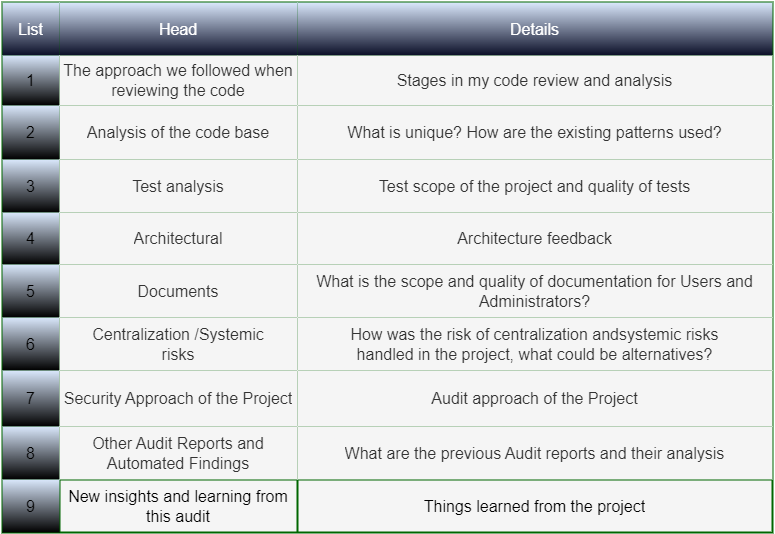

The diagram above was exported from draw.io. Its source (the exported page's mxGraphModel, read from the mxfile embedded in the PNG):
<mxGraphModel dx="961" dy="434" grid="1" gridSize="10" guides="1" tooltips="1" connect="1" arrows="1" fold="1" page="1" pageScale="1" pageWidth="827" pageHeight="1169" math="0" shadow="0">
  <root>
    <mxCell id="0" />
    <mxCell id="1" parent="0" />
    <mxCell id="f-DxQ0UygGjnUG6dF8-A-1" value="" style="shape=table;startSize=0;container=1;collapsible=0;childLayout=tableLayout;fontSize=16;fillColor=#f5f5f5;strokeColor=#006600;fontColor=#333333;strokeWidth=2;perimeterSpacing=24;" parent="1" vertex="1">
      <mxGeometry x="30" y="90" width="770" height="530" as="geometry" />
    </mxCell>
    <mxCell id="f-DxQ0UygGjnUG6dF8-A-2" value="" style="shape=tableRow;horizontal=0;startSize=0;swimlaneHead=0;swimlaneBody=0;strokeColor=inherit;top=0;left=0;bottom=0;right=0;collapsible=0;dropTarget=0;fillColor=none;points=[[0,0.5],[1,0.5]];portConstraint=eastwest;fontSize=16;strokeWidth=3;" parent="f-DxQ0UygGjnUG6dF8-A-1" vertex="1">
      <mxGeometry width="770" height="53" as="geometry" />
    </mxCell>
    <mxCell id="f-DxQ0UygGjnUG6dF8-A-3" value="&lt;font color=&quot;#ffffff&quot;&gt;List&lt;/font&gt;" style="shape=partialRectangle;html=1;whiteSpace=wrap;connectable=0;strokeColor=#36393d;overflow=hidden;fillColor=#DAE8FC;top=0;left=0;bottom=0;right=0;pointerEvents=1;fontSize=16;gradientColor=#0A0E27;strokeWidth=5;" parent="f-DxQ0UygGjnUG6dF8-A-2" vertex="1">
      <mxGeometry width="57" height="53" as="geometry">
        <mxRectangle width="57" height="53" as="alternateBounds" />
      </mxGeometry>
    </mxCell>
    <mxCell id="f-DxQ0UygGjnUG6dF8-A-4" value="Head" style="shape=partialRectangle;html=1;whiteSpace=wrap;connectable=0;strokeColor=#005700;overflow=hidden;fillColor=#DAE8FC;top=0;left=0;bottom=0;right=0;pointerEvents=1;fontSize=16;fontColor=#ffffff;gradientColor=#0A0E27;strokeWidth=5;" parent="f-DxQ0UygGjnUG6dF8-A-2" vertex="1">
      <mxGeometry x="57" width="238" height="53" as="geometry">
        <mxRectangle width="238" height="53" as="alternateBounds" />
      </mxGeometry>
    </mxCell>
    <mxCell id="f-DxQ0UygGjnUG6dF8-A-5" value="Details" style="shape=partialRectangle;html=1;whiteSpace=wrap;connectable=0;strokeColor=#005700;overflow=hidden;fillColor=#DAE8FC;top=0;left=0;bottom=0;right=0;pointerEvents=1;fontSize=16;fontColor=#ffffff;gradientColor=#0A0E27;strokeWidth=5;" parent="f-DxQ0UygGjnUG6dF8-A-2" vertex="1">
      <mxGeometry x="295" width="475" height="53" as="geometry">
        <mxRectangle width="475" height="53" as="alternateBounds" />
      </mxGeometry>
    </mxCell>
    <mxCell id="f-DxQ0UygGjnUG6dF8-A-6" value="" style="shape=tableRow;horizontal=0;startSize=0;swimlaneHead=0;swimlaneBody=0;strokeColor=inherit;top=0;left=0;bottom=0;right=0;collapsible=0;dropTarget=0;fillColor=none;points=[[0,0.5],[1,0.5]];portConstraint=eastwest;fontSize=16;" parent="f-DxQ0UygGjnUG6dF8-A-1" vertex="1">
      <mxGeometry y="53" width="770" height="50" as="geometry" />
    </mxCell>
    <mxCell id="f-DxQ0UygGjnUG6dF8-A-7" value="1" style="shape=partialRectangle;html=1;whiteSpace=wrap;connectable=0;strokeColor=#005700;overflow=hidden;fillColor=#DAE8FC;top=0;left=0;bottom=0;right=0;pointerEvents=1;fontSize=16;gradientColor=default;strokeWidth=5;" parent="f-DxQ0UygGjnUG6dF8-A-6" vertex="1">
      <mxGeometry width="57" height="50" as="geometry">
        <mxRectangle width="57" height="50" as="alternateBounds" />
      </mxGeometry>
    </mxCell>
    <mxCell id="f-DxQ0UygGjnUG6dF8-A-8" value="The approach we followed when reviewing the code" style="shape=partialRectangle;html=1;whiteSpace=wrap;connectable=0;strokeColor=#005700;overflow=hidden;fillColor=#f5f5f5;top=0;left=0;bottom=0;right=0;pointerEvents=1;fontSize=16;fontColor=#333333;strokeWidth=2;perimeterSpacing=4;" parent="f-DxQ0UygGjnUG6dF8-A-6" vertex="1">
      <mxGeometry x="57" width="238" height="50" as="geometry">
        <mxRectangle width="238" height="50" as="alternateBounds" />
      </mxGeometry>
    </mxCell>
    <mxCell id="f-DxQ0UygGjnUG6dF8-A-9" value="Stages in my code review and analysis" style="shape=partialRectangle;html=1;whiteSpace=wrap;connectable=0;strokeColor=#005700;overflow=hidden;fillColor=#f5f5f5;top=0;left=0;bottom=0;right=0;pointerEvents=1;fontSize=16;fontColor=#333333;strokeWidth=2;perimeterSpacing=4;" parent="f-DxQ0UygGjnUG6dF8-A-6" vertex="1">
      <mxGeometry x="295" width="475" height="50" as="geometry">
        <mxRectangle width="475" height="50" as="alternateBounds" />
      </mxGeometry>
    </mxCell>
    <mxCell id="f-DxQ0UygGjnUG6dF8-A-10" value="" style="shape=tableRow;horizontal=0;startSize=0;swimlaneHead=0;swimlaneBody=0;strokeColor=inherit;top=0;left=0;bottom=0;right=0;collapsible=0;dropTarget=0;fillColor=none;points=[[0,0.5],[1,0.5]];portConstraint=eastwest;fontSize=16;" parent="f-DxQ0UygGjnUG6dF8-A-1" vertex="1">
      <mxGeometry y="103" width="770" height="54" as="geometry" />
    </mxCell>
    <mxCell id="f-DxQ0UygGjnUG6dF8-A-11" value="2" style="shape=partialRectangle;html=1;whiteSpace=wrap;connectable=0;strokeColor=#005700;overflow=hidden;fillColor=#DAE8FC;top=0;left=0;bottom=0;right=0;pointerEvents=1;fontSize=16;gradientColor=#000000;strokeWidth=5;" parent="f-DxQ0UygGjnUG6dF8-A-10" vertex="1">
      <mxGeometry width="57" height="54" as="geometry">
        <mxRectangle width="57" height="54" as="alternateBounds" />
      </mxGeometry>
    </mxCell>
    <mxCell id="f-DxQ0UygGjnUG6dF8-A-12" value="Analysis of the code base" style="shape=partialRectangle;html=1;whiteSpace=wrap;connectable=0;strokeColor=#005700;overflow=hidden;fillColor=#f5f5f5;top=0;left=0;bottom=0;right=0;pointerEvents=1;fontSize=16;fontColor=#333333;strokeWidth=2;perimeterSpacing=4;" parent="f-DxQ0UygGjnUG6dF8-A-10" vertex="1">
      <mxGeometry x="57" width="238" height="54" as="geometry">
        <mxRectangle width="238" height="54" as="alternateBounds" />
      </mxGeometry>
    </mxCell>
    <mxCell id="f-DxQ0UygGjnUG6dF8-A-13" value="What is unique? How are the existing patterns used?" style="shape=partialRectangle;html=1;whiteSpace=wrap;connectable=0;strokeColor=#005700;overflow=hidden;fillColor=#f5f5f5;top=0;left=0;bottom=0;right=0;pointerEvents=1;fontSize=16;fontColor=#333333;strokeWidth=2;perimeterSpacing=4;" parent="f-DxQ0UygGjnUG6dF8-A-10" vertex="1">
      <mxGeometry x="295" width="475" height="54" as="geometry">
        <mxRectangle width="475" height="54" as="alternateBounds" />
      </mxGeometry>
    </mxCell>
    <mxCell id="f-DxQ0UygGjnUG6dF8-A-42" style="shape=tableRow;horizontal=0;startSize=0;swimlaneHead=0;swimlaneBody=0;strokeColor=#005700;top=0;left=0;bottom=0;right=0;collapsible=0;dropTarget=0;fillColor=none;points=[[0,0.5],[1,0.5]];portConstraint=eastwest;fontSize=16;strokeWidth=5;" parent="f-DxQ0UygGjnUG6dF8-A-1" vertex="1">
      <mxGeometry y="157" width="770" height="53" as="geometry" />
    </mxCell>
    <mxCell id="f-DxQ0UygGjnUG6dF8-A-43" value="3" style="shape=partialRectangle;html=1;whiteSpace=wrap;connectable=0;strokeColor=#005700;overflow=hidden;fillColor=#DAE8FC;top=0;left=0;bottom=0;right=0;pointerEvents=1;fontSize=16;gradientColor=default;" parent="f-DxQ0UygGjnUG6dF8-A-42" vertex="1">
      <mxGeometry width="57" height="53" as="geometry">
        <mxRectangle width="57" height="53" as="alternateBounds" />
      </mxGeometry>
    </mxCell>
    <mxCell id="f-DxQ0UygGjnUG6dF8-A-44" value="Test analysis" style="shape=partialRectangle;html=1;whiteSpace=wrap;connectable=0;strokeColor=#005700;overflow=hidden;fillColor=#f5f5f5;top=0;left=0;bottom=0;right=0;pointerEvents=1;fontSize=16;fontColor=#333333;strokeWidth=2;perimeterSpacing=4;" parent="f-DxQ0UygGjnUG6dF8-A-42" vertex="1">
      <mxGeometry x="57" width="238" height="53" as="geometry">
        <mxRectangle width="238" height="53" as="alternateBounds" />
      </mxGeometry>
    </mxCell>
    <mxCell id="f-DxQ0UygGjnUG6dF8-A-45" value="Test scope of the project and quality of tests" style="shape=partialRectangle;html=1;whiteSpace=wrap;connectable=0;strokeColor=#005700;overflow=hidden;fillColor=#f5f5f5;top=0;left=0;bottom=0;right=0;pointerEvents=1;fontSize=16;fontColor=#333333;strokeWidth=2;perimeterSpacing=4;" parent="f-DxQ0UygGjnUG6dF8-A-42" vertex="1">
      <mxGeometry x="295" width="475" height="53" as="geometry">
        <mxRectangle width="475" height="53" as="alternateBounds" />
      </mxGeometry>
    </mxCell>
    <mxCell id="f-DxQ0UygGjnUG6dF8-A-38" style="shape=tableRow;horizontal=0;startSize=0;swimlaneHead=0;swimlaneBody=0;strokeColor=#005700;top=0;left=0;bottom=0;right=0;collapsible=0;dropTarget=0;fillColor=none;points=[[0,0.5],[1,0.5]];portConstraint=eastwest;fontSize=16;swimlaneFillColor=#0A0E27;strokeWidth=5;" parent="f-DxQ0UygGjnUG6dF8-A-1" vertex="1">
      <mxGeometry y="210" width="770" height="52" as="geometry" />
    </mxCell>
    <mxCell id="f-DxQ0UygGjnUG6dF8-A-39" value="4" style="shape=partialRectangle;html=1;whiteSpace=wrap;connectable=0;strokeColor=#005700;overflow=hidden;fillColor=#DAE8FC;top=0;left=0;bottom=0;right=0;pointerEvents=1;fontSize=16;gradientColor=default;" parent="f-DxQ0UygGjnUG6dF8-A-38" vertex="1">
      <mxGeometry width="57" height="52" as="geometry">
        <mxRectangle width="57" height="52" as="alternateBounds" />
      </mxGeometry>
    </mxCell>
    <mxCell id="f-DxQ0UygGjnUG6dF8-A-40" value="Architectural" style="shape=partialRectangle;html=1;whiteSpace=wrap;connectable=0;strokeColor=#005700;overflow=hidden;fillColor=#f5f5f5;top=0;left=0;bottom=0;right=0;pointerEvents=1;fontSize=16;fontColor=#333333;strokeWidth=2;perimeterSpacing=4;" parent="f-DxQ0UygGjnUG6dF8-A-38" vertex="1">
      <mxGeometry x="57" width="238" height="52" as="geometry">
        <mxRectangle width="238" height="52" as="alternateBounds" />
      </mxGeometry>
    </mxCell>
    <mxCell id="f-DxQ0UygGjnUG6dF8-A-41" value="Architecture feedback" style="shape=partialRectangle;html=1;whiteSpace=wrap;connectable=0;strokeColor=#005700;overflow=hidden;fillColor=#f5f5f5;top=0;left=0;bottom=0;right=0;pointerEvents=1;fontSize=16;fontColor=#333333;strokeWidth=2;perimeterSpacing=4;" parent="f-DxQ0UygGjnUG6dF8-A-38" vertex="1">
      <mxGeometry x="295" width="475" height="52" as="geometry">
        <mxRectangle width="475" height="52" as="alternateBounds" />
      </mxGeometry>
    </mxCell>
    <mxCell id="f-DxQ0UygGjnUG6dF8-A-14" style="shape=tableRow;horizontal=0;startSize=0;swimlaneHead=0;swimlaneBody=0;strokeColor=inherit;top=0;left=0;bottom=0;right=0;collapsible=0;dropTarget=0;fillColor=none;points=[[0,0.5],[1,0.5]];portConstraint=eastwest;fontSize=16;" parent="f-DxQ0UygGjnUG6dF8-A-1" vertex="1">
      <mxGeometry y="262" width="770" height="53" as="geometry" />
    </mxCell>
    <mxCell id="f-DxQ0UygGjnUG6dF8-A-15" value="5" style="shape=partialRectangle;html=1;whiteSpace=wrap;connectable=0;strokeColor=#005700;overflow=hidden;fillColor=#DAE8FC;top=0;left=0;bottom=0;right=0;pointerEvents=1;fontSize=16;gradientColor=default;" parent="f-DxQ0UygGjnUG6dF8-A-14" vertex="1">
      <mxGeometry width="57" height="53" as="geometry">
        <mxRectangle width="57" height="53" as="alternateBounds" />
      </mxGeometry>
    </mxCell>
    <mxCell id="f-DxQ0UygGjnUG6dF8-A-16" value="Documents" style="shape=partialRectangle;html=1;whiteSpace=wrap;connectable=0;strokeColor=#005700;overflow=hidden;fillColor=#f5f5f5;top=0;left=0;bottom=0;right=0;pointerEvents=1;fontSize=16;fontColor=#333333;strokeWidth=2;perimeterSpacing=3;" parent="f-DxQ0UygGjnUG6dF8-A-14" vertex="1">
      <mxGeometry x="57" width="238" height="53" as="geometry">
        <mxRectangle width="238" height="53" as="alternateBounds" />
      </mxGeometry>
    </mxCell>
    <mxCell id="f-DxQ0UygGjnUG6dF8-A-17" value="What is the scope and quality of documentation for Users and Administrators?" style="shape=partialRectangle;html=1;whiteSpace=wrap;connectable=0;strokeColor=#006600;overflow=hidden;fillColor=#f5f5f5;top=0;left=0;bottom=0;right=0;pointerEvents=1;fontSize=16;fontColor=#333333;strokeWidth=2;perimeterSpacing=4;" parent="f-DxQ0UygGjnUG6dF8-A-14" vertex="1">
      <mxGeometry x="295" width="475" height="53" as="geometry">
        <mxRectangle width="475" height="53" as="alternateBounds" />
      </mxGeometry>
    </mxCell>
    <mxCell id="f-DxQ0UygGjnUG6dF8-A-18" style="shape=tableRow;horizontal=0;startSize=0;swimlaneHead=0;swimlaneBody=0;strokeColor=inherit;top=0;left=0;bottom=0;right=0;collapsible=0;dropTarget=0;fillColor=none;points=[[0,0.5],[1,0.5]];portConstraint=eastwest;fontSize=16;" parent="f-DxQ0UygGjnUG6dF8-A-1" vertex="1">
      <mxGeometry y="315" width="770" height="53" as="geometry" />
    </mxCell>
    <mxCell id="f-DxQ0UygGjnUG6dF8-A-19" value="6" style="shape=partialRectangle;html=1;whiteSpace=wrap;connectable=0;strokeColor=#005700;overflow=hidden;fillColor=#DAE8FC;top=0;left=0;bottom=0;right=0;pointerEvents=1;fontSize=16;gradientColor=default;" parent="f-DxQ0UygGjnUG6dF8-A-18" vertex="1">
      <mxGeometry width="57" height="53" as="geometry">
        <mxRectangle width="57" height="53" as="alternateBounds" />
      </mxGeometry>
    </mxCell>
    <mxCell id="f-DxQ0UygGjnUG6dF8-A-20" value="Centralization /Systemic&lt;br&gt;risks" style="shape=partialRectangle;html=1;whiteSpace=wrap;connectable=0;strokeColor=#005700;overflow=hidden;fillColor=#f5f5f5;top=0;left=0;bottom=0;right=0;pointerEvents=1;fontSize=16;fontColor=#333333;strokeWidth=2;perimeterSpacing=3;" parent="f-DxQ0UygGjnUG6dF8-A-18" vertex="1">
      <mxGeometry x="57" width="238" height="53" as="geometry">
        <mxRectangle width="238" height="53" as="alternateBounds" />
      </mxGeometry>
    </mxCell>
    <mxCell id="f-DxQ0UygGjnUG6dF8-A-21" value="How was the risk of centralization andsystemic risks&lt;br&gt;handled in the project, what could be alternatives?" style="shape=partialRectangle;html=1;whiteSpace=wrap;connectable=0;strokeColor=#006600;overflow=hidden;fillColor=#f5f5f5;top=0;left=0;bottom=0;right=0;pointerEvents=1;fontSize=16;fontColor=#333333;strokeWidth=2;perimeterSpacing=4;" parent="f-DxQ0UygGjnUG6dF8-A-18" vertex="1">
      <mxGeometry x="295" width="475" height="53" as="geometry">
        <mxRectangle width="475" height="53" as="alternateBounds" />
      </mxGeometry>
    </mxCell>
    <mxCell id="f-DxQ0UygGjnUG6dF8-A-22" style="shape=tableRow;horizontal=0;startSize=0;swimlaneHead=0;swimlaneBody=0;strokeColor=#006600;top=0;left=0;bottom=0;right=0;collapsible=0;dropTarget=0;fillColor=none;points=[[0,0.5],[1,0.5]];portConstraint=eastwest;fontSize=16;" parent="f-DxQ0UygGjnUG6dF8-A-1" vertex="1">
      <mxGeometry y="368" width="770" height="56" as="geometry" />
    </mxCell>
    <mxCell id="f-DxQ0UygGjnUG6dF8-A-23" value="7" style="shape=partialRectangle;html=1;whiteSpace=wrap;connectable=0;strokeColor=#005700;overflow=hidden;fillColor=#DAE8FC;top=0;left=0;bottom=0;right=0;pointerEvents=1;fontSize=16;gradientColor=default;" parent="f-DxQ0UygGjnUG6dF8-A-22" vertex="1">
      <mxGeometry width="57" height="56" as="geometry">
        <mxRectangle width="57" height="56" as="alternateBounds" />
      </mxGeometry>
    </mxCell>
    <mxCell id="f-DxQ0UygGjnUG6dF8-A-24" value="Security Approach of the Project" style="shape=partialRectangle;html=1;whiteSpace=wrap;connectable=0;strokeColor=#006600;overflow=hidden;fillColor=#f5f5f5;top=0;left=0;bottom=0;right=0;pointerEvents=1;fontSize=16;fontColor=#333333;strokeWidth=3;perimeterSpacing=3;" parent="f-DxQ0UygGjnUG6dF8-A-22" vertex="1">
      <mxGeometry x="57" width="238" height="56" as="geometry">
        <mxRectangle width="238" height="56" as="alternateBounds" />
      </mxGeometry>
    </mxCell>
    <mxCell id="f-DxQ0UygGjnUG6dF8-A-25" value="Audit approach of the Project" style="shape=partialRectangle;html=1;whiteSpace=wrap;connectable=0;strokeColor=#006600;overflow=hidden;fillColor=#f5f5f5;top=0;left=0;bottom=0;right=0;pointerEvents=1;fontSize=16;fontColor=#333333;strokeWidth=3;perimeterSpacing=3;" parent="f-DxQ0UygGjnUG6dF8-A-22" vertex="1">
      <mxGeometry x="295" width="475" height="56" as="geometry">
        <mxRectangle width="475" height="56" as="alternateBounds" />
      </mxGeometry>
    </mxCell>
    <mxCell id="f-DxQ0UygGjnUG6dF8-A-30" style="shape=tableRow;horizontal=0;startSize=0;swimlaneHead=0;swimlaneBody=0;strokeColor=#006600;top=0;left=0;bottom=0;right=0;collapsible=0;dropTarget=0;fillColor=none;points=[[0,0.5],[1,0.5]];portConstraint=eastwest;fontSize=16;strokeWidth=2;perimeterSpacing=4;" parent="f-DxQ0UygGjnUG6dF8-A-1" vertex="1">
      <mxGeometry y="424" width="770" height="53" as="geometry" />
    </mxCell>
    <mxCell id="f-DxQ0UygGjnUG6dF8-A-31" value="8" style="shape=partialRectangle;html=1;whiteSpace=wrap;connectable=0;strokeColor=#0e8088;overflow=hidden;fillColor=#DAE8FC;top=0;left=0;bottom=0;right=0;pointerEvents=1;fontSize=16;gradientColor=default;" parent="f-DxQ0UygGjnUG6dF8-A-30" vertex="1">
      <mxGeometry width="57" height="53" as="geometry">
        <mxRectangle width="57" height="53" as="alternateBounds" />
      </mxGeometry>
    </mxCell>
    <mxCell id="f-DxQ0UygGjnUG6dF8-A-32" value="Other Audit Reports and Automated Findings" style="shape=partialRectangle;html=1;whiteSpace=wrap;connectable=0;strokeColor=#006600;overflow=hidden;fillColor=#f5f5f5;top=0;left=0;bottom=0;right=0;pointerEvents=1;fontSize=16;fontColor=#333333;strokeWidth=3;perimeterSpacing=3;" parent="f-DxQ0UygGjnUG6dF8-A-30" vertex="1">
      <mxGeometry x="57" width="238" height="53" as="geometry">
        <mxRectangle width="238" height="53" as="alternateBounds" />
      </mxGeometry>
    </mxCell>
    <mxCell id="f-DxQ0UygGjnUG6dF8-A-33" value="What are the previous Audit reports and their analysis" style="shape=partialRectangle;html=1;whiteSpace=wrap;connectable=0;strokeColor=#006600;overflow=hidden;fillColor=#f5f5f5;top=0;left=0;bottom=0;right=0;pointerEvents=1;fontSize=16;fontColor=#333333;strokeWidth=3;perimeterSpacing=3;" parent="f-DxQ0UygGjnUG6dF8-A-30" vertex="1">
      <mxGeometry x="295" width="475" height="53" as="geometry">
        <mxRectangle width="475" height="53" as="alternateBounds" />
      </mxGeometry>
    </mxCell>
    <mxCell id="f-DxQ0UygGjnUG6dF8-A-34" style="shape=tableRow;horizontal=0;startSize=0;swimlaneHead=0;swimlaneBody=0;strokeColor=#006600;top=0;left=0;bottom=0;right=0;collapsible=0;dropTarget=0;fillColor=none;points=[[0,0.5],[1,0.5]];portConstraint=eastwest;fontSize=16;strokeWidth=2;perimeterSpacing=4;" parent="f-DxQ0UygGjnUG6dF8-A-1" vertex="1">
      <mxGeometry y="477" width="770" height="53" as="geometry" />
    </mxCell>
    <mxCell id="f-DxQ0UygGjnUG6dF8-A-35" value="9" style="shape=partialRectangle;html=1;whiteSpace=wrap;connectable=0;strokeColor=#005700;overflow=hidden;fillColor=#DAE8FC;top=0;left=0;bottom=0;right=0;pointerEvents=1;fontSize=16;gradientColor=default;" parent="f-DxQ0UygGjnUG6dF8-A-34" vertex="1">
      <mxGeometry width="57" height="53" as="geometry">
        <mxRectangle width="57" height="53" as="alternateBounds" />
      </mxGeometry>
    </mxCell>
    <mxCell id="f-DxQ0UygGjnUG6dF8-A-36" value="New insights and learning from this audit" style="shape=partialRectangle;html=1;whiteSpace=wrap;connectable=0;strokeColor=#006600;overflow=hidden;fillColor=none;top=0;left=0;bottom=0;right=0;pointerEvents=1;fontSize=16;strokeWidth=3;perimeterSpacing=4;" parent="f-DxQ0UygGjnUG6dF8-A-34" vertex="1">
      <mxGeometry x="57" width="238" height="53" as="geometry">
        <mxRectangle width="238" height="53" as="alternateBounds" />
      </mxGeometry>
    </mxCell>
    <mxCell id="f-DxQ0UygGjnUG6dF8-A-37" value="Things learned from the project" style="shape=partialRectangle;html=1;whiteSpace=wrap;connectable=0;strokeColor=#006600;overflow=hidden;fillColor=none;top=0;left=0;bottom=0;right=0;pointerEvents=1;fontSize=16;strokeWidth=3;perimeterSpacing=4;" parent="f-DxQ0UygGjnUG6dF8-A-34" vertex="1">
      <mxGeometry x="295" width="475" height="53" as="geometry">
        <mxRectangle width="475" height="53" as="alternateBounds" />
      </mxGeometry>
    </mxCell>
  </root>
</mxGraphModel>